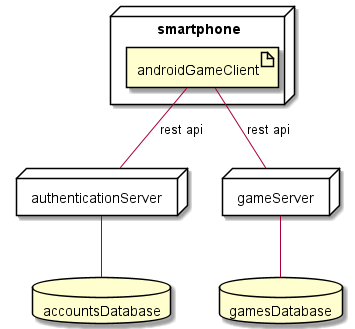

The diagram above was rendered by PlantUML. Its source (embedded in the PNG):
@startuml
database accountsDatabase
database gamesDatabase
node authenticationServer {

}
node gameServer {

}
node smartphone {
	artifact androidGameClient
}

authenticationServer -- accountsDatabase
gameServer -- gamesDatabase

androidGameClient -- authenticationServer : rest api
androidGameClient -- gameServer	: rest api
@enduml